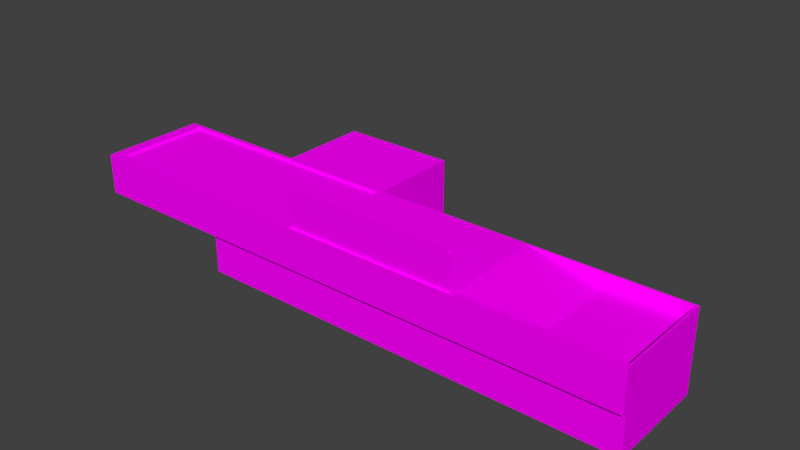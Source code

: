 # Source: TillArea.blend  (saved by Blender 2.78.0; exported with 4.5.12 LTS)
import bpy
from mathutils import Matrix  # noqa: F401  (used for matrix-valued properties, if any)

bpy.ops.wm.read_factory_settings(use_empty=True)
scene = bpy.context.scene
scene.name = 'Scene'

# ---- collections
col_collection_1 = bpy.data.collections.new('Collection 1'); scene.collection.children.link(col_collection_1)

# ---- images (referenced by path relative to the original .blend; pixels are not part of the script)
import os
ASSET_DIR = os.environ.get("B2B_ASSET_DIR", "")  # directory of the original .blend (textures are referenced by path, not embedded)
HERE = os.path.dirname(os.path.abspath(__file__))  # packed textures are extracted next to this script under _unpacked/

def load_image(name, relpath, width, height, colorspace="sRGB"):
    """Load a texture the original file referenced (path relative to the .blend, or extracted next to this script)."""
    p = next((c for c in (os.path.join(HERE, relpath), os.path.join(ASSET_DIR, relpath)) if relpath and os.path.exists(c)), "")
    if p:
        img = bpy.data.images.load(p, check_existing=True)
        img.name = name
    else:  # same state as the original file: an image datablock whose file is absent (Cycles renders it pink)
        img = bpy.data.images.new(name, width, height)
        img.source = "FILE"
        img.filepath = "//" + (relpath or name)
    img.colorspace_settings.name = colorspace
    return img
img_uv_checker_large_png = load_image('uv_checker large.png', 'uv_checker large.png', 1024, 1024, 'sRGB')

# ---- materials (node trees are filled in below, after node groups)
mat_tillarea = bpy.data.materials.new('TillArea')
mat_tillarea.alpha_threshold = 0.0
mat_tillarea.roughness = 0.5

# ---- material node trees
mat_tillarea.use_nodes = True; mat_tillarea.node_tree.nodes.clear()
_N = mat_tillarea.node_tree.nodes; _L = mat_tillarea.node_tree.links
n0 = _N.new('ShaderNodeOutputMaterial'); n0.name = 'Material Output'; n0.location = (300, 300)
n1 = _N.new('ShaderNodeBsdfDiffuse'); n1.name = 'Diffuse BSDF'; n1.location = (10, 300)
n2 = _N.new('ShaderNodeTexImage'); n2.name = 'Image Texture'; n2.location = (-218, 360)
n2.width = 140
n2.image = img_uv_checker_large_png
_L.new(n1.outputs[0], n0.inputs[0])
_L.new(n2.outputs[0], n1.inputs[0])
n0.is_active_output = True

# ---- world
world_world = bpy.data.worlds.new('World'); scene.world = world_world
world_world.color = (0.05088, 0.05088, 0.05088)
world_world.use_sun_shadow = False
world_world.sun_shadow_jitter_overblur = 0.0
world_world.cycles.sampling_method = 'MANUAL'

# ---- meshes
me_cube = bpy.data.meshes.new('Cube')
me_cube.from_pydata([(0.2873, -1.529, 0.9326), (0.2873, -1.529, 1.248), (0.2873, -1.489, 0.9326), (0.2873, -1.489, 1.248), (-0.2873, -1.529, 0.9326), (-0.2873, -1.529, 1.248), (-0.2873, -1.489, 0.9326), (-0.2873, -1.489, 1.248), (0.2602, -1.489, 1.233), (0.2602, -1.489, 0.9474), (-0.2602, -1.489, 0.9474), (-0.2602, -1.489, 1.233), (0.2468, -1.509, 1.225), (0.2468, -1.509, 0.9548), (-0.2468, -1.509, 0.9548), (-0.2468, -1.509, 1.225), (0.9392, -1.568, 0.8831), (0.9392, -1.548, 0.8831), (-0.9392, -1.568, 0.8831), (-0.9392, -1.548, 0.8831), (0.8684, -1.568, 1.297), (0.9392, -1.568, 1.267), (0.9085, -1.568, 1.292), (0.9392, -1.548, 1.267), (0.8684, -1.548, 1.297), (0.9085, -1.548, 1.292), (-0.9392, -1.568, 1.267), (-0.8684, -1.568, 1.297), (-0.9085, -1.568, 1.292), (-0.8684, -1.548, 1.297), (-0.9392, -1.548, 1.267), (-0.9085, -1.548, 1.292), (-2.077, -1.54, -0.001387), (-2.077, -1.54, 0.8947), (-2.077, -0.412, -0.001387), (-2.077, -0.412, 0.8947), (2.66, -1.54, -0.001387), (2.66, -1.54, 0.8947), (2.66, -0.412, -0.001387), (2.66, -0.412, 0.8947), (-2.077, -1.54, 0.4467), (-2.077, -0.412, 0.4467), (2.66, -0.412, 0.4467), (2.66, -1.54, 0.4467), (-3.645, -1.54, 0.4467), (-3.645, -1.54, 0.8947), (-3.645, -0.412, 0.8947), (-3.645, -0.412, 0.4467), (-0.7866, -0.412, -0.001387), (-0.7866, -0.412, 0.8947), (-0.7866, -1.54, -0.001387), (-0.7866, -1.54, 0.8947), (-0.7866, -1.54, 0.4467), (-0.7866, -0.412, 0.4467), (-2.077, 0.588, 0.4467), (-2.077, 0.588, -0.001387), (-0.7866, 0.588, -0.001387), (-2.077, 0.588, 0.8947), (-0.7866, 0.588, 0.8947), (-0.7866, 0.588, 0.4467), (-2.036, -1.497, 0.8947), (-2.036, -0.4551, 0.8947), (-0.8186, -1.497, 0.8947), (-3.517, -1.497, 0.8947), (-3.517, -0.4551, 0.8947), (-0.8186, -0.4551, 0.8947), (-2.036, -1.497, 0.865), (-2.036, -0.4551, 0.865), (-0.8186, -1.497, 0.865), (-3.517, -1.497, 0.865), (-3.517, -0.4551, 0.865), (-0.8186, -0.4551, 0.865), (0.9365, -0.412, 0.8947), (0.9365, -1.54, -0.001387), (0.9365, -0.412, 0.4467), (0.9365, -0.412, -0.001387), (0.9365, -1.54, 0.8947), (0.9365, -1.54, 0.4467), (1.798, -0.412, 0.8947), (1.798, -1.54, -0.001387), (1.798, -0.412, 0.4467), (1.798, -0.412, -0.001387), (1.798, -1.54, 0.8947), (1.798, -1.54, 0.4467), (1.798, -0.4426, 0.7589), (2.613, -0.4426, 0.7589), (2.613, -1.509, 0.7589), (1.798, -1.509, 0.7589), (0.9598, -1.525, 0.8947), (0.9598, -0.4273, 0.8947), (2.636, -0.4273, 0.8947), (2.636, -1.525, 0.8947), (1.798, -1.525, 0.8947), (1.798, -0.4273, 0.8947), (-2.077, -1.593, 0.4467), (-2.077, -1.593, 0.8947), (-0.7866, -1.593, 0.8947), (2.66, -1.593, 0.8947), (2.66, -1.593, 0.4467), (-0.7866, -1.593, 0.4467), (-3.645, -1.593, 0.4467), (-3.645, -1.593, 0.8947), (0.9365, -1.593, 0.8947), (0.9365, -1.593, 0.4467), (1.798, -1.593, 0.8947), (1.798, -1.593, 0.4467)], [], [(0, 2, 3, 1), (7, 11, 10, 6), (6, 4, 5, 7), (2, 0, 4, 6), (7, 5, 1, 3), (11, 15, 14, 10), (6, 10, 9, 2), (3, 8, 11, 7), (2, 9, 8, 3), (13, 14, 15, 12), (10, 14, 13, 9), (8, 12, 15, 11), (9, 13, 12, 8), (29, 27, 20, 24), (19, 18, 26, 30), (16, 17, 23, 21), (17, 19, 30, 31, 29, 24, 25, 23), (20, 22, 25, 24), (22, 21, 23, 25), (29, 31, 28, 27), (31, 30, 26, 28), (18, 16, 21, 22, 20, 27, 28, 26), (41, 40, 44, 47), (80, 78, 39, 42), (42, 39, 37, 43), (40, 52, 99, 94), (33, 51, 62, 60), (50, 52, 40, 32), (38, 42, 43, 36), (81, 80, 42, 38), (32, 40, 41, 34), (44, 45, 46, 47), (35, 46, 64, 61), (35, 41, 47, 46), (82, 76, 102, 104), (73, 77, 52, 50), (72, 49, 51, 76), (43, 37, 97, 98), (49, 53, 59, 58), (55, 54, 59, 56), (54, 57, 58, 59), (41, 35, 57, 54), (35, 49, 58, 57), (34, 41, 54, 55), (53, 48, 56, 59), (61, 64, 70, 67), (65, 61, 67, 71), (49, 35, 61, 65), (45, 33, 60, 63), (51, 49, 65, 62), (46, 45, 63, 64), (71, 67, 66, 68), (66, 67, 70, 69), (60, 62, 68, 66), (62, 65, 71, 68), (63, 60, 66, 69), (64, 63, 69, 70), (52, 77, 103, 99), (79, 83, 77, 73), (48, 53, 74, 75), (53, 49, 72, 74), (36, 43, 83, 79), (91, 90, 85, 86), (83, 43, 98, 105), (75, 74, 80, 81), (74, 72, 78, 80), (84, 89, 88, 87), (85, 84, 87, 86), (92, 91, 86, 87), (93, 89, 84), (90, 93, 84, 85), (88, 92, 87), (76, 82, 92, 88), (39, 78, 93, 90), (78, 72, 89, 93), (82, 37, 91, 92), (37, 39, 90, 91), (72, 76, 88, 89), (99, 96, 95, 94), (94, 95, 101, 100), (103, 102, 96, 99), (105, 104, 102, 103), (98, 97, 104, 105), (77, 83, 105, 103), (45, 44, 100, 101), (33, 45, 101, 95), (37, 82, 104, 97), (44, 40, 94, 100), (76, 51, 96, 102), (51, 33, 95, 96)])
_uv = me_cube.uv_layers.new(name='UVMap')
_uv.uv.foreach_set('vector', [0.1322, 0.4594, 0.1493, 0.4711, 0.1493, 0.583, 0.1322, 0.5952, 0.3323, 0.583, 0.3229, 0.5736, 0.3229, 0.481, 0.3323, 0.4711, 0.3323, 0.4711, 0.3493, 0.4594, 0.3493, 0.5952, 0.3323, 0.583, 0.1493, 0.4711, 0.1322, 0.4594, 0.3493, 0.4594, 0.3323, 0.4711, 0.3323, 0.583, 0.3493, 0.5952, 0.1322, 0.5952, 0.1493, 0.583, 0.3229, 0.5736, 0.3152, 0.5671, 0.3152, 0.4876, 0.3229, 0.481, 0.3323, 0.4711, 0.3229, 0.481, 0.1586, 0.481, 0.1493, 0.4711, 0.1493, 0.583, 0.1586, 0.5736, 0.3229, 0.5736, 0.3323, 0.583, 0.1493, 0.4711, 0.1586, 0.481, 0.1586, 0.5736, 0.1493, 0.583, 0.05566, 0.7724, 0.3199, 0.7724, 0.3199, 0.9173, 0.05566, 0.9173, 0.3229, 0.481, 0.3152, 0.4876, 0.1663, 0.4876, 0.1586, 0.481, 0.1586, 0.5736, 0.1663, 0.5671, 0.3152, 0.5671, 0.3229, 0.5736, 0.1586, 0.481, 0.1663, 0.4876, 0.1663, 0.5671, 0.1586, 0.5736, 0.6356, 0.7489, 0.6346, 0.7429, 0.9416, 0.7429, 0.9409, 0.7479, 0.6191, 0.8286, 0.6147, 0.8274, 0.6148, 0.7537, 0.6184, 0.756, 0.9591, 0.8283, 0.9552, 0.8287, 0.9549, 0.7546, 0.9589, 0.7521, 0.9552, 0.8287, 0.6191, 0.8286, 0.6184, 0.756, 0.6243, 0.7511, 0.6356, 0.7489, 0.9409, 0.7479, 0.9497, 0.7494, 0.9549, 0.7546, 0.9416, 0.7429, 0.9516, 0.7453, 0.9497, 0.7494, 0.9409, 0.7479, 0.9516, 0.7453, 0.9589, 0.7521, 0.9549, 0.7546, 0.9497, 0.7494, 0.6356, 0.7489, 0.6243, 0.7511, 0.6218, 0.7464, 0.6346, 0.7429, 0.6243, 0.7511, 0.6184, 0.756, 0.6148, 0.7537, 0.6218, 0.7464, 0.6176, 0.8392, 0.9753, 0.8392, 0.9753, 0.9124, 0.9695, 0.9172, 0.9619, 0.918, 0.6311, 0.918, 0.6235, 0.9172, 0.6176, 0.9124, 0.7139, 0.1148, 0.7139, 0.2002, 0.8327, 0.2002, 0.8327, 0.1148, 0.8008, 0.0257, 0.8008, 0.05752, 0.7396, 0.05752, 0.7396, 0.0257, 0.7396, 0.0257, 0.7396, 0.05752, 0.6595, 0.05752, 0.6595, 0.0257, 0.7139, 0.2002, 0.6161, 0.2002, 0.6161, 0.2042, 0.7139, 0.2042, 0.2649, 0.4414, 0.4608, 0.4414, 0.456, 0.448, 0.271, 0.448, 0.1694, 0.2836, 0.1694, 0.3336, 0.02555, 0.3336, 0.02555, 0.2836, 0.4296, 0.2728, 0.4296, 0.2206, 0.5609, 0.2206, 0.5609, 0.2728, 0.3292, 0.2728, 0.3292, 0.2206, 0.4296, 0.2206, 0.4296, 0.2728, 0.04333, 0.3958, 0.04333, 0.3454, 0.1701, 0.3454, 0.1701, 0.3958, 0.2043, 0.0257, 0.2043, 0.05752, 0.1242, 0.05752, 0.1242, 0.0257, 0.2649, 0.6127, 0.02669, 0.6127, 0.04614, 0.6062, 0.271, 0.6062, 0.01279, 0.05752, 0.01279, 0.0257, 0.1242, 0.0257, 0.1242, 0.05752, 0.8534, 0.4414, 0.7225, 0.4414, 0.7225, 0.4334, 0.8534, 0.4334, 0.3616, 0.2836, 0.3616, 0.3336, 0.1694, 0.3336, 0.1694, 0.2836, 0.7225, 0.6127, 0.4608, 0.6127, 0.4608, 0.4414, 0.7225, 0.4414, 0.6595, 0.0257, 0.6595, 0.05752, 0.6557, 0.05752, 0.6557, 0.0257, 0.6929, 0.09855, 0.6929, 0.1886, 0.4918, 0.1886, 0.4918, 0.09855, 0.2825, 0.3958, 0.2825, 0.3454, 0.4274, 0.3454, 0.4274, 0.3958, 0.2324, 0.1886, 0.2324, 0.09855, 0.4918, 0.09855, 0.4918, 0.1886, 0.03133, 0.1886, 0.03133, 0.09855, 0.2324, 0.09855, 0.2324, 0.1886, 0.3361, 0.7145, 0.5973, 0.7145, 0.5973, 0.9169, 0.3361, 0.9169, 0.1701, 0.3958, 0.1701, 0.3454, 0.2825, 0.3454, 0.2825, 0.3958, 0.5398, 0.3454, 0.5398, 0.3958, 0.4274, 0.3958, 0.4274, 0.3454, 0.271, 0.6062, 0.04614, 0.6062, 0.04614, 0.6062, 0.271, 0.6062, 0.456, 0.6062, 0.271, 0.6062, 0.271, 0.6062, 0.456, 0.6062, 0.4608, 0.6127, 0.2649, 0.6127, 0.271, 0.6062, 0.456, 0.6062, 0.02669, 0.4414, 0.2649, 0.4414, 0.271, 0.448, 0.04614, 0.448, 0.4608, 0.4414, 0.4608, 0.6127, 0.456, 0.6062, 0.456, 0.448, 0.02669, 0.6127, 0.02669, 0.4414, 0.04614, 0.448, 0.04614, 0.6062, 0.9778, 0.3738, 0.7993, 0.3738, 0.7993, 0.2211, 0.9778, 0.2211, 0.7993, 0.2211, 0.7993, 0.3738, 0.5823, 0.3738, 0.5823, 0.2211, 0.271, 0.448, 0.456, 0.448, 0.456, 0.448, 0.271, 0.448, 0.456, 0.448, 0.456, 0.6062, 0.456, 0.6062, 0.456, 0.448, 0.04614, 0.448, 0.271, 0.448, 0.271, 0.448, 0.04614, 0.448, 0.04614, 0.6062, 0.04614, 0.448, 0.04614, 0.448, 0.04614, 0.6062, 0.6161, 0.2002, 0.4856, 0.2002, 0.4856, 0.2042, 0.6161, 0.2042, 0.4577, 0.2836, 0.4577, 0.3336, 0.3616, 0.3336, 0.3616, 0.2836, 0.02827, 0.2728, 0.02827, 0.2206, 0.2289, 0.2206, 0.2289, 0.2728, 0.9843, 0.0257, 0.9843, 0.05752, 0.8619, 0.05752, 0.8619, 0.0257, 0.5538, 0.2836, 0.5538, 0.3336, 0.4577, 0.3336, 0.4577, 0.2836, 0.2746, 0.7223, 0.1758, 0.7223, 0.1772, 0.7099, 0.2732, 0.7099, 0.4203, 0.2002, 0.355, 0.2002, 0.355, 0.2042, 0.4203, 0.2042, 0.2289, 0.2728, 0.2289, 0.2206, 0.3292, 0.2206, 0.3292, 0.2728, 0.8619, 0.0257, 0.8619, 0.05752, 0.8008, 0.05752, 0.8008, 0.0257, 0.8534, 0.6081, 0.7261, 0.6104, 0.7261, 0.4437, 0.8534, 0.4461, 0.9771, 0.6081, 0.8534, 0.6081, 0.8534, 0.4461, 0.9771, 0.4461, 0.347, 0.7014, 0.2746, 0.7223, 0.2732, 0.7099, 0.3436, 0.6896, 0.1034, 0.7014, 0.0309, 0.6806, 0.1068, 0.6896, 0.1758, 0.7223, 0.1034, 0.7014, 0.1068, 0.6896, 0.1772, 0.7099, 0.4195, 0.6806, 0.347, 0.7014, 0.3436, 0.6896, 0.7225, 0.4414, 0.8534, 0.4414, 0.8534, 0.4437, 0.7261, 0.4437, 0.9842, 0.6127, 0.8534, 0.6127, 0.8534, 0.6104, 0.9807, 0.6104, 0.8534, 0.6127, 0.7225, 0.6127, 0.7261, 0.6104, 0.8534, 0.6104, 0.8534, 0.4414, 0.9842, 0.4414, 0.9807, 0.4437, 0.8534, 0.4437, 0.9842, 0.4414, 0.9842, 0.6127, 0.9807, 0.6104, 0.9807, 0.4437, 0.7225, 0.6127, 0.7225, 0.4414, 0.7261, 0.4437, 0.7261, 0.6104, 0.411, 0.0257, 0.411, 0.05752, 0.3194, 0.05752, 0.3194, 0.0257, 0.3194, 0.0257, 0.3194, 0.05752, 0.208, 0.05752, 0.208, 0.0257, 0.5334, 0.0257, 0.5334, 0.05752, 0.411, 0.05752, 0.411, 0.0257, 0.5945, 0.0257, 0.5945, 0.05752, 0.5334, 0.05752, 0.5334, 0.0257, 0.6557, 0.0257, 0.6557, 0.05752, 0.5945, 0.05752, 0.5945, 0.0257, 0.4856, 0.2002, 0.4203, 0.2002, 0.4203, 0.2042, 0.4856, 0.2042, 0.2043, 0.05752, 0.2043, 0.0257, 0.208, 0.0257, 0.208, 0.05752, 0.2649, 0.4414, 0.02669, 0.4414, 0.02669, 0.4334, 0.2649, 0.4334, 0.9842, 0.4414, 0.8534, 0.4414, 0.8534, 0.4334, 0.9842, 0.4334, 0.8327, 0.2002, 0.7139, 0.2002, 0.7139, 0.2042, 0.8327, 0.2042, 0.7225, 0.4414, 0.4608, 0.4414, 0.4608, 0.4334, 0.7225, 0.4334, 0.4608, 0.4414, 0.2649, 0.4414, 0.2649, 0.4334, 0.4608, 0.4334])
me_cube.materials.append(mat_tillarea)
me_cube.use_remesh_preserve_volume = False
me_cube.use_remesh_preserve_attributes = False
me_cube.use_mirror_vertex_groups = False
me_cube.update()

# ---- objects
ob_tillarea = bpy.data.objects.new('TillArea', me_cube)

# ---- transforms, parenting, visibility, modifiers, constraints
ob_tillarea.location = (0.0, 0.0, 2.98e-08)
ob_tillarea.lineart.crease_threshold = 0.0

# ---- collection membership
col_collection_1.objects.link(ob_tillarea)

# ---- scene / render settings (as saved in the file)
scene.frame_start = 1; scene.frame_end = 250; scene.frame_set(1)
scene.render.engine = 'CYCLES'
scene.render.resolution_percentage = 50
scene.render.dither_intensity = 0.0
scene.cycles.use_denoising = False
scene.cycles.samples = 128
scene.cycles.sampling_pattern = 'TABULATED_SOBOL'
scene.cycles.light_sampling_threshold = 0.0
scene.cycles.use_adaptive_sampling = False
scene.cycles.use_light_tree = False
scene.cycles.blur_glossy = 0.0
scene.cycles.sample_clamp_indirect = 0.0
scene.view_settings.view_transform = 'Standard'
bpy.context.view_layer.update()

# ---- added for rendering (the .blend has no active camera and no usable light): camera, sun
cam_auto = bpy.data.cameras.new('AutoCamera')
cam_auto.lens = 50.0
cam_auto.sensor_width = 36.0
cam_auto.clip_end = 1000.0
ob_auto_camera = bpy.data.objects.new('AutoCamera', cam_auto)
scene.collection.objects.link(ob_auto_camera)
ob_auto_camera.location = (5.79533, -8.04799, 5.67831)
ob_auto_camera.rotation_euler = (1.09748, -7.21219e-08, 0.694738)
scene.camera = ob_auto_camera
light_auto_sun = bpy.data.lights.new('AutoSun', 'SUN')
light_auto_sun.energy = 3.0
light_auto_sun.angle = 0.0523599
ob_auto_sun = bpy.data.objects.new('AutoSun', light_auto_sun)
scene.collection.objects.link(ob_auto_sun)
ob_auto_sun.rotation_euler = (0.872665, 0.174533, 0.523599)
bpy.context.view_layer.update()
